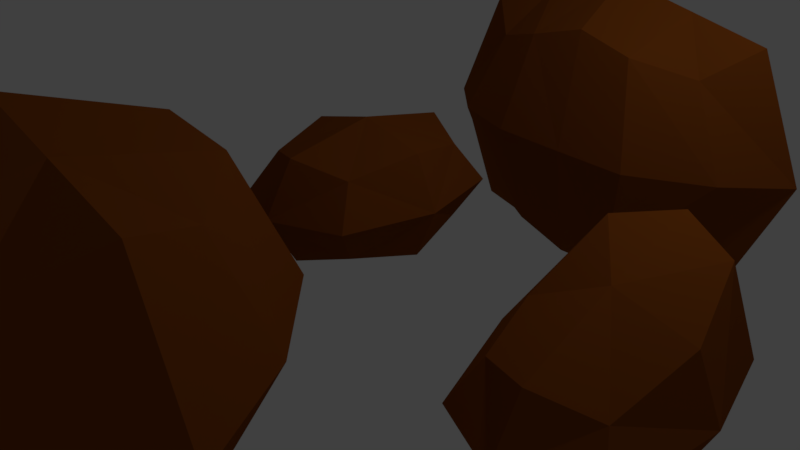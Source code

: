 # Source: rocks.blend  (saved by Blender 2.79.0; exported with 4.5.12 LTS)
import bpy
from mathutils import Matrix  # noqa: F401  (used for matrix-valued properties, if any)

bpy.ops.wm.read_factory_settings(use_empty=True)
scene = bpy.context.scene
scene.name = 'Scene'

# ---- collections
col_collection_1 = bpy.data.collections.new('Collection 1'); scene.collection.children.link(col_collection_1)

# ---- materials (node trees are filled in below, after node groups)
mat_rock = bpy.data.materials.new('rock')
mat_rock.alpha_threshold = 0.0
mat_rock.use_transparent_shadow = False
mat_rock.diffuse_color = (0.2396, 0.06153, 0.007273, 1.0)
mat_rock.roughness = 0.5
mat_rock.line_color = (0.0, 0.0, 0.0, 1.0)

# ---- material node trees

# ---- world
world_world = bpy.data.worlds.new('World'); scene.world = world_world
world_world.color = (0.05088, 0.05088, 0.05088)
world_world.use_sun_shadow = False
world_world.sun_shadow_jitter_overblur = 0.0
world_world.cycles.sampling_method = 'MANUAL'

# ---- cameras
cam_camera = bpy.data.cameras.new('Camera')
cam_camera.clip_end = 100.0
cam_camera.lens = 35.0
cam_camera.sensor_width = 32.0
cam_camera.sensor_height = 18.0
cam_camera.ortho_scale = 7.314
cam_camera.dof.focus_distance = 0.0
cam_camera.dof.aperture_fstop = 128.0

# ---- lights
light_lamp = bpy.data.lights.new('Lamp', 'POINT')
light_lamp.transmission_factor = 0.0
light_lamp.cutoff_distance = 30.0
light_lamp.energy = 100.0
light_lamp.shadow_buffer_clip_start = 1.001
light_lamp.shadow_soft_size = 0.1
light_lamp.shadow_maximum_resolution = 0.006
light_lamp.use_absolute_resolution = True

# ---- meshes
me_cube_003 = bpy.data.meshes.new('Cube.003')
me_cube_003.from_pydata([(5.96e-08, 1.192e-07, -1.0), (-1.192e-07, -1.788e-07, 1.0), (1.0, -2.98e-07, 0.0), (-2.98e-07, -1.0, -0.3008), (-1.0, 2.086e-07, 0.0), (2.235e-07, 1.0, 0.0), (0.75, -5.96e-08, -0.75), (1.602e-07, 0.75, -0.75), (0.75, 0.75, 0.0), (-8.941e-08, -0.75, -0.75), (0.75, -0.75, -0.3008), (-0.75, 2.161e-07, -0.75), (-0.75, -0.75, -0.3008), (-0.75, 0.75, 0.0), (0.75, -4.023e-07, 0.75), (1.602e-07, 0.75, 1.404), (-3.576e-07, -0.75, 0.4492), (-0.75, 9.686e-08, 0.4492), (0.5556, 0.5556, -0.5556), (0.5556, -0.5556, -0.5556), (-0.5556, -0.5556, -0.5556), (-0.5556, 0.5556, -0.5556), (0.5556, 0.5556, 1.21), (0.5556, -0.5556, 0.2547), (-0.5556, -0.5556, 0.2547), (-0.5556, 0.5556, 1.21)], [], [(0, 18, 6), (0, 19, 9), (0, 20, 11), (0, 21, 7), (1, 22, 15), (1, 25, 17), (1, 24, 16), (1, 23, 14), (2, 18, 8), (2, 22, 14), (2, 23, 10), (2, 19, 6), (3, 19, 10), (3, 23, 16), (3, 24, 12), (3, 20, 9), (4, 20, 12), (4, 24, 17), (4, 25, 13), (4, 21, 11), (5, 22, 8), (5, 18, 7), (5, 21, 13), (5, 25, 15), (0, 7, 18), (0, 6, 19), (0, 9, 20), (0, 11, 21), (1, 14, 22), (1, 15, 25), (1, 17, 24), (1, 16, 23), (2, 6, 18), (2, 8, 22), (2, 14, 23), (2, 10, 19), (3, 9, 19), (3, 10, 23), (3, 16, 24), (3, 12, 20), (4, 11, 20), (4, 12, 24), (4, 17, 25), (4, 13, 21), (5, 15, 22), (5, 8, 18), (5, 7, 21), (5, 13, 25)])
me_cube_003.materials.append(mat_rock)
me_cube_003.use_remesh_preserve_volume = False
me_cube_003.use_remesh_preserve_attributes = False
me_cube_003.use_mirror_vertex_groups = False
me_cube_003.update()
me_cube_002 = bpy.data.meshes.new('Cube.002')
me_cube_002.from_pydata([(5.96e-08, 1.56e-07, -1.0), (-1.192e-07, -2.238e-07, 1.0), (1.0, -2.98e-07, 0.0), (-2.98e-07, -1.274, 0.0), (-1.0, 2.086e-07, 0.0), (2.235e-07, 1.274, 0.0), (0.75, -5.96e-08, -0.75), (1.602e-07, 0.9557, -0.75), (0.75, 0.75, 0.0), (-8.941e-08, -0.9557, -0.75), (0.75, -0.75, 0.0), (-0.75, 2.161e-07, -0.75), (-0.75, -0.75, 0.0), (-0.75, 0.75, 0.0), (0.75, -4.023e-07, 0.75), (1.602e-07, 0.9557, 0.75), (-3.576e-07, -0.9557, 0.75), (-0.75, 9.686e-08, 0.75), (0.5556, 0.5556, -0.5556), (0.5556, -0.5556, -0.5556), (-0.5556, -0.5556, -0.5556), (-0.5556, 0.5556, -0.5556), (0.5556, 0.5556, 0.5556), (0.5556, -0.5556, 0.5556), (-0.5556, -0.5556, 0.5556), (-0.5556, 0.5556, 0.5556), (-0.397, 2.111e-07, -0.8677), (-0.397, -6.212e-08, 0.8677), (-0.397, -1.166, 0.0), (-0.397, 1.166, 0.0), (-0.294, 0.8694, -0.6471), (-0.294, -0.8694, -0.6471), (-0.294, 0.8694, 0.6471), (-0.294, -0.8694, 0.6471), (0.375, 1.037e-07, -0.875), (0.375, -3.932e-07, 0.875), (0.375, -1.357, 0.0), (0.375, 1.357, 0.0), (0.2778, 1.012, -0.6528), (0.2778, -1.012, -0.6528), (0.2778, 1.012, 0.6528), (0.2778, -1.012, 0.6528)], [], [(34, 18, 6), (34, 19, 39), (26, 20, 11), (26, 21, 30), (35, 22, 40), (27, 25, 17), (27, 24, 33), (35, 23, 14), (2, 18, 8), (2, 22, 14), (2, 23, 10), (2, 19, 6), (39, 10, 36), (10, 41, 36), (33, 12, 28), (12, 31, 28), (4, 20, 12), (4, 24, 17), (4, 25, 13), (4, 21, 11), (40, 8, 37), (8, 38, 37), (30, 13, 29), (13, 32, 29), (5, 32, 15), (5, 30, 29), (3, 31, 9), (3, 33, 28), (1, 33, 16), (1, 32, 27), (0, 30, 7), (0, 31, 26), (5, 38, 7), (5, 40, 37), (3, 41, 16), (3, 39, 36), (16, 35, 1), (35, 15, 1), (34, 9, 0), (7, 34, 0), (34, 38, 18), (34, 6, 19), (26, 31, 20), (26, 11, 21), (35, 14, 22), (27, 32, 25), (27, 17, 24), (35, 41, 23), (2, 6, 18), (2, 8, 22), (2, 14, 23), (2, 10, 19), (39, 19, 10), (10, 23, 41), (33, 24, 12), (12, 20, 31), (4, 11, 20), (4, 12, 24), (4, 17, 25), (4, 13, 21), (40, 22, 8), (8, 18, 38), (30, 21, 13), (13, 25, 32), (5, 29, 32), (5, 7, 30), (3, 28, 31), (3, 16, 33), (1, 27, 33), (1, 15, 32), (0, 26, 30), (0, 9, 31), (5, 37, 38), (5, 15, 40), (3, 36, 41), (3, 9, 39), (16, 41, 35), (35, 40, 15), (34, 39, 9), (7, 38, 34)])
me_cube_002.materials.append(mat_rock)
me_cube_002.use_remesh_preserve_volume = False
me_cube_002.use_remesh_preserve_attributes = False
me_cube_002.use_mirror_vertex_groups = False
me_cube_002.update()
me_cube_001 = bpy.data.meshes.new('Cube.001')
me_cube_001.from_pydata([(5.96e-08, 1.56e-07, -1.0), (-1.192e-07, -2.238e-07, 1.0), (1.0, -2.98e-07, 0.0), (-2.98e-07, -1.274, 0.0), (-1.0, 2.086e-07, 0.0), (2.235e-07, 1.274, 0.0), (0.75, -5.96e-08, -0.75), (1.602e-07, 0.9557, -0.75), (0.75, 0.75, 0.0), (-8.941e-08, -0.9557, -0.75), (0.75, -0.75, 0.0), (-0.75, 2.161e-07, -0.75), (-0.75, -0.75, 0.0), (-0.75, 0.75, 0.0), (0.75, -4.023e-07, 0.75), (1.602e-07, 0.9557, 0.75), (-3.576e-07, -0.9557, 0.75), (-0.75, 9.686e-08, 0.75), (0.5556, 0.5556, -0.5556), (0.5556, -0.5556, -0.5556), (-0.5556, -0.5556, -0.5556), (-0.5556, 0.5556, -0.5556), (0.5556, 0.5556, 0.5556), (0.5556, -0.5556, 0.5556), (-0.5556, -0.5556, 0.5556), (-0.5556, 0.5556, 0.5556), (-0.397, 2.111e-07, -0.8677), (-0.397, -6.212e-08, 0.8677), (-0.397, -1.166, 0.0), (-0.397, 1.166, 0.0), (-0.294, 0.8694, -0.6471), (-0.294, -0.8694, -0.6471), (-0.294, 0.8694, 0.6471), (-0.294, -0.8694, 0.6471), (0.375, 1.037e-07, -0.875), (0.375, -3.932e-07, 0.875), (0.375, -1.357, 0.0), (0.375, 1.357, 0.0), (0.2778, 1.012, -0.6528), (0.2778, -1.012, -0.6528), (0.2778, 1.012, 0.6528), (0.2778, -1.012, 0.6528)], [], [(34, 18, 6), (34, 19, 39), (26, 20, 11), (26, 21, 30), (35, 22, 40), (27, 25, 17), (27, 24, 33), (35, 23, 14), (2, 18, 8), (2, 22, 14), (2, 23, 10), (2, 19, 6), (39, 10, 36), (10, 41, 36), (33, 12, 28), (12, 31, 28), (4, 20, 12), (4, 24, 17), (4, 25, 13), (4, 21, 11), (40, 8, 37), (8, 38, 37), (30, 13, 29), (13, 32, 29), (5, 32, 15), (5, 30, 29), (3, 31, 9), (3, 33, 28), (1, 33, 16), (1, 32, 27), (0, 30, 7), (0, 31, 26), (5, 38, 7), (5, 40, 37), (3, 41, 16), (3, 39, 36), (16, 35, 1), (35, 15, 1), (34, 9, 0), (7, 34, 0), (34, 38, 18), (34, 6, 19), (26, 31, 20), (26, 11, 21), (35, 14, 22), (27, 32, 25), (27, 17, 24), (35, 41, 23), (2, 6, 18), (2, 8, 22), (2, 14, 23), (2, 10, 19), (39, 19, 10), (10, 23, 41), (33, 24, 12), (12, 20, 31), (4, 11, 20), (4, 12, 24), (4, 17, 25), (4, 13, 21), (40, 22, 8), (8, 18, 38), (30, 21, 13), (13, 25, 32), (5, 29, 32), (5, 7, 30), (3, 28, 31), (3, 16, 33), (1, 27, 33), (1, 15, 32), (0, 26, 30), (0, 9, 31), (5, 37, 38), (5, 15, 40), (3, 36, 41), (3, 9, 39), (16, 41, 35), (35, 40, 15), (34, 39, 9), (7, 38, 34)])
me_cube_001.materials.append(mat_rock)
me_cube_001.use_remesh_preserve_volume = False
me_cube_001.use_remesh_preserve_attributes = False
me_cube_001.use_mirror_vertex_groups = False
me_cube_001.update()
me_cube = bpy.data.meshes.new('Cube')
me_cube.from_pydata([(5.96e-08, 1.192e-07, -1.0), (-1.192e-07, -1.788e-07, 1.0), (1.0, -2.98e-07, 0.0), (-2.98e-07, -1.0, 0.0), (-1.0, 2.086e-07, 0.0), (2.235e-07, 1.0, 0.0), (0.75, -5.96e-08, -0.75), (1.602e-07, 0.75, -0.75), (0.75, 0.75, 0.0), (-8.941e-08, -0.75, -0.75), (0.75, -0.75, 0.0), (-0.75, 2.161e-07, -0.75), (-0.75, -0.75, 0.0), (-0.75, 0.75, 0.0), (0.75, -4.023e-07, 0.75), (1.602e-07, 0.75, 0.75), (-3.576e-07, -0.75, 0.75), (-0.75, 9.686e-08, 0.75), (0.5556, 0.5556, -0.5556), (0.5556, -0.5556, -0.5556), (-0.5556, -0.5556, -0.5556), (-0.5556, 0.5556, -0.5556), (0.5556, 0.5556, 0.5556), (0.5556, -0.5556, 0.5556), (-0.5556, -0.5556, 0.5556), (-0.5556, 0.5556, 0.5556)], [], [(0, 18, 6), (0, 19, 9), (0, 20, 11), (0, 21, 7), (1, 22, 15), (1, 25, 17), (1, 24, 16), (1, 23, 14), (2, 18, 8), (2, 22, 14), (2, 23, 10), (2, 19, 6), (3, 19, 10), (3, 23, 16), (3, 24, 12), (3, 20, 9), (4, 20, 12), (4, 24, 17), (4, 25, 13), (4, 21, 11), (5, 22, 8), (5, 18, 7), (5, 21, 13), (5, 25, 15), (0, 7, 18), (0, 6, 19), (0, 9, 20), (0, 11, 21), (1, 14, 22), (1, 15, 25), (1, 17, 24), (1, 16, 23), (2, 6, 18), (2, 8, 22), (2, 14, 23), (2, 10, 19), (3, 9, 19), (3, 10, 23), (3, 16, 24), (3, 12, 20), (4, 11, 20), (4, 12, 24), (4, 17, 25), (4, 13, 21), (5, 15, 22), (5, 8, 18), (5, 7, 21), (5, 13, 25)])
me_cube.materials.append(mat_rock)
me_cube.use_remesh_preserve_volume = False
me_cube.use_remesh_preserve_attributes = False
me_cube.use_mirror_vertex_groups = False
me_cube.update()

# ---- objects
ob_rock_003 = bpy.data.objects.new('rock.003', me_cube_003)
ob_rock_002 = bpy.data.objects.new('rock.002', me_cube_002)
ob_rock_001 = bpy.data.objects.new('rock.001', me_cube_001)
ob_rock = bpy.data.objects.new('rock', me_cube)
ob_lamp = bpy.data.objects.new('Lamp', light_lamp)
ob_camera = bpy.data.objects.new('Camera', cam_camera)

# ---- transforms, parenting, visibility, modifiers, constraints
ob_rock_003.location = (4.007, -0.7419, 0.6643)
ob_rock_003.scale = (1.166, 1.53, 0.8717)
ob_rock_003.lock_rotations_4d = False
ob_rock_003.empty_display_type = 'ARROWS'
ob_rock_003.lineart.crease_threshold = 0.0
ob_rock_002.location = (0.6723, -4.414, 1.281)
ob_rock_002.scale = (2.694, 1.575, 2.025)
ob_rock_002.lock_rotations_4d = False
ob_rock_002.empty_display_type = 'ARROWS'
ob_rock_002.lineart.crease_threshold = 0.0
ob_rock_001.location = (1.296, 3.145, 1.218)
ob_rock_001.scale = (2.618, 0.8317, 2.025)
ob_rock_001.lock_rotations_4d = False
ob_rock_001.empty_display_type = 'ARROWS'
ob_rock_001.lineart.crease_threshold = 0.0
ob_rock.location = (0.0, 0.0, 0.9846)
ob_rock.scale = (1.166, 1.53, 0.8717)
ob_rock.lock_rotations_4d = False
ob_rock.empty_display_type = 'ARROWS'
ob_rock.lineart.crease_threshold = 0.0
ob_lamp.location = (4.076, 1.005, 5.904)
ob_lamp.rotation_euler = (0.6503, 0.05522, 1.866)
ob_lamp.lock_rotations_4d = False
ob_lamp.empty_display_type = 'ARROWS'
ob_lamp.color = (0.0, 0.0, 0.0, 0.0)
ob_lamp.lineart.crease_threshold = 0.0
ob_camera.location = (7.481, -6.508, 5.344)
ob_camera.rotation_euler = (1.109, 0.0, 0.8149)
ob_camera.lock_rotations_4d = False
ob_camera.empty_display_type = 'ARROWS'
ob_camera.color = (0.0, 0.0, 0.0, 0.0)
ob_camera.display_type = 'WIRE'
ob_camera.lineart.crease_threshold = 0.0

# ---- collection membership
col_collection_1.objects.link(ob_rock_003)
col_collection_1.objects.link(ob_rock_002)
col_collection_1.objects.link(ob_rock_001)
col_collection_1.objects.link(ob_rock)
col_collection_1.objects.link(ob_lamp)
col_collection_1.objects.link(ob_camera)

# ---- scene / render settings (as saved in the file)
scene.camera = ob_camera
scene.frame_start = 1; scene.frame_end = 250; scene.frame_set(1)
scene.render.engine = 'BLENDER_EEVEE_NEXT'
scene.render.resolution_percentage = 50
scene.render.dither_intensity = 0.0
scene.cycles.use_denoising = False
scene.cycles.samples = 128
scene.cycles.sampling_pattern = 'TABULATED_SOBOL'
scene.cycles.use_adaptive_sampling = False
scene.cycles.use_light_tree = False
scene.cycles.blur_glossy = 0.0
scene.cycles.sample_clamp_indirect = 0.0
scene.view_settings.view_transform = 'Standard'
bpy.context.view_layer.update()
